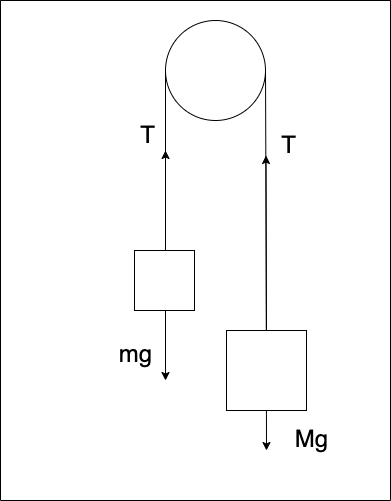

The diagram above was exported from draw.io. Its source (the exported page's mxGraphModel, read from the mxfile embedded in the PNG):
<mxGraphModel dx="1186" dy="614" grid="1" gridSize="10" guides="1" tooltips="1" connect="1" arrows="1" fold="1" page="1" pageScale="1" pageWidth="1169" pageHeight="827" math="0" shadow="0">
  <root>
    <mxCell id="0" />
    <mxCell id="1" parent="0" />
    <mxCell id="CwpCI2AKoafZuuf27vWf-25" value="" style="swimlane;startSize=0;fontSize=24;" vertex="1" parent="1">
      <mxGeometry x="100" y="50" width="390" height="500" as="geometry" />
    </mxCell>
    <mxCell id="CwpCI2AKoafZuuf27vWf-10" value="" style="ellipse;whiteSpace=wrap;html=1;aspect=fixed;" vertex="1" parent="CwpCI2AKoafZuuf27vWf-25">
      <mxGeometry x="165" y="20" width="100" height="100" as="geometry" />
    </mxCell>
    <mxCell id="CwpCI2AKoafZuuf27vWf-11" value="" style="endArrow=none;html=1;rounded=0;" edge="1" parent="CwpCI2AKoafZuuf27vWf-25">
      <mxGeometry width="50" height="50" relative="1" as="geometry">
        <mxPoint x="165" y="300" as="sourcePoint" />
        <mxPoint x="165" y="70" as="targetPoint" />
      </mxGeometry>
    </mxCell>
    <mxCell id="CwpCI2AKoafZuuf27vWf-19" value="T" style="text;html=1;align=center;verticalAlign=middle;resizable=0;points=[];autosize=1;strokeColor=none;fillColor=none;fontSize=24;" vertex="1" parent="CwpCI2AKoafZuuf27vWf-25">
      <mxGeometry x="132" y="120" width="30" height="30" as="geometry" />
    </mxCell>
    <mxCell id="CwpCI2AKoafZuuf27vWf-16" value="" style="endArrow=classic;startArrow=classic;html=1;rounded=0;" edge="1" parent="CwpCI2AKoafZuuf27vWf-25">
      <mxGeometry width="50" height="50" relative="1" as="geometry">
        <mxPoint x="165" y="380" as="sourcePoint" />
        <mxPoint x="165" y="150" as="targetPoint" />
      </mxGeometry>
    </mxCell>
    <mxCell id="CwpCI2AKoafZuuf27vWf-18" value="&lt;font style=&quot;font-size: 24px&quot;&gt;mg&lt;/font&gt;" style="text;html=1;align=center;verticalAlign=middle;resizable=0;points=[];autosize=1;strokeColor=none;fillColor=none;" vertex="1" parent="CwpCI2AKoafZuuf27vWf-25">
      <mxGeometry x="110" y="344" width="50" height="20" as="geometry" />
    </mxCell>
    <mxCell id="CwpCI2AKoafZuuf27vWf-21" value="" style="endArrow=classic;startArrow=classic;html=1;rounded=0;" edge="1" parent="CwpCI2AKoafZuuf27vWf-25">
      <mxGeometry width="50" height="50" relative="1" as="geometry">
        <mxPoint x="266" y="450" as="sourcePoint" />
        <mxPoint x="265.5" y="155" as="targetPoint" />
      </mxGeometry>
    </mxCell>
    <mxCell id="CwpCI2AKoafZuuf27vWf-20" value="Mg" style="text;html=1;align=center;verticalAlign=middle;resizable=0;points=[];autosize=1;strokeColor=none;fillColor=none;fontSize=24;" vertex="1" parent="CwpCI2AKoafZuuf27vWf-25">
      <mxGeometry x="286" y="424" width="50" height="30" as="geometry" />
    </mxCell>
    <mxCell id="CwpCI2AKoafZuuf27vWf-12" value="" style="endArrow=none;html=1;rounded=0;exitX=0.5;exitY=0;exitDx=0;exitDy=0;" edge="1" parent="CwpCI2AKoafZuuf27vWf-25">
      <mxGeometry width="50" height="50" relative="1" as="geometry">
        <mxPoint x="266" y="331" as="sourcePoint" />
        <mxPoint x="265" y="71" as="targetPoint" />
      </mxGeometry>
    </mxCell>
    <mxCell id="CwpCI2AKoafZuuf27vWf-14" value="" style="whiteSpace=wrap;html=1;aspect=fixed;" vertex="1" parent="CwpCI2AKoafZuuf27vWf-25">
      <mxGeometry x="134" y="250" width="60" height="60" as="geometry" />
    </mxCell>
    <mxCell id="CwpCI2AKoafZuuf27vWf-15" value="" style="whiteSpace=wrap;html=1;aspect=fixed;" vertex="1" parent="CwpCI2AKoafZuuf27vWf-25">
      <mxGeometry x="226" y="330" width="80" height="80" as="geometry" />
    </mxCell>
    <mxCell id="CwpCI2AKoafZuuf27vWf-27" value="T" style="text;html=1;align=center;verticalAlign=middle;resizable=0;points=[];autosize=1;strokeColor=none;fillColor=none;fontSize=24;" vertex="1" parent="CwpCI2AKoafZuuf27vWf-25">
      <mxGeometry x="273" y="130" width="30" height="30" as="geometry" />
    </mxCell>
  </root>
</mxGraphModel>